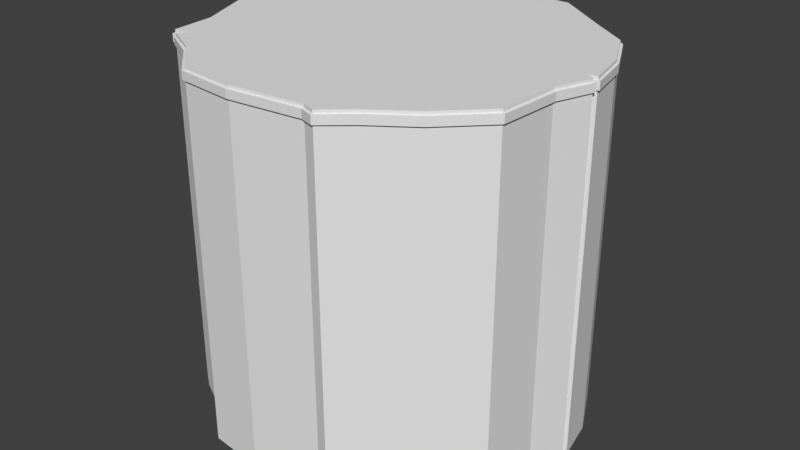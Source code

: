 # Source: ground.blend  (saved by Blender 2.79.0; exported with 4.5.12 LTS)
import bpy
from mathutils import Matrix  # noqa: F401  (used for matrix-valued properties, if any)

bpy.ops.wm.read_factory_settings(use_empty=True)
scene = bpy.context.scene
scene.name = 'Scene'

# ---- collections
col_collection_1 = bpy.data.collections.new('Collection 1'); scene.collection.children.link(col_collection_1)

# ---- world
world_world = bpy.data.worlds.new('World'); scene.world = world_world
world_world.color = (0.05088, 0.05088, 0.05088)
world_world.use_sun_shadow = False
world_world.sun_shadow_jitter_overblur = 0.0
world_world.cycles.sampling_method = 'MANUAL'

# ---- meshes
me_cube_002 = bpy.data.meshes.new('Cube.002')
me_cube_002.from_pydata([(-1.027, -0.07686, -0.01655), (-0.2606, 0.9747, -0.0166), (-1.027, 0.1871, -0.01664), (-0.001611, 0.9932, -0.01644), (-0.8534, 0.4282, -0.01655), (-0.6021, 0.8003, -0.01656), (-0.8144, 0.5844, -0.01661), (-0.3998, 0.8818, -0.01648), (-0.9036, -0.3805, -0.01652), (-0.8828, -0.6246, -0.01692), (-0.7809, -0.6056, -0.01704), (-0.8418, -0.6513, -0.01698), (-0.6409, -0.762, -0.0165), (-0.4382, -0.9469, -0.01664), (-0.119, -0.9827, -0.01648), (0.2816, -0.9442, -0.01657), (0.3563, -0.9694, -0.01678), (0.4989, -0.8459, -0.01644), (0.7109, -0.6976, -0.01647), (0.9336, -0.4748, -0.01668), (0.9516, -0.1334, -0.01652), (1.023, 0.06761, -0.01688), (0.9781, 0.08317, -0.01703), (1.026, 0.09208, -0.01689), (0.9722, 0.3424, -0.01649), (0.8468, 0.597, -0.01659), (0.6254, 0.7536, -0.0164), (0.3228, 0.9783, -0.01663), (-1.027, -0.07686, -0.06029), (-0.2606, 0.9747, -0.06024), (-1.027, 0.1871, -0.0602), (-0.001611, 0.9932, -0.0604), (-0.8534, 0.4282, -0.06029), (-0.6021, 0.8003, -0.06028), (-0.8144, 0.5844, -0.06023), (-0.3998, 0.8818, -0.06036), (-0.9036, -0.3805, -0.06032), (-0.8828, -0.6246, -0.05993), (-0.7809, -0.6056, -0.0598), (-0.8418, -0.6513, -0.05987), (-0.6409, -0.762, -0.06034), (-0.4382, -0.9469, -0.0602), (-0.119, -0.9827, -0.06036), (0.2816, -0.9442, -0.06027), (0.3563, -0.9694, -0.06006), (0.4989, -0.8459, -0.0604), (0.7109, -0.6976, -0.06038), (0.9336, -0.4748, -0.06016), (0.9516, -0.1334, -0.06032), (1.023, 0.06761, -0.05996), (0.9781, 0.08317, -0.05981), (1.026, 0.09208, -0.05995), (0.9722, 0.3424, -0.06035), (0.8468, 0.597, -0.06025), (0.6254, 0.7536, -0.06044), (0.3228, 0.9783, -0.06021)], [], [(21, 49, 50, 22), (20, 48, 49, 21), (40, 39, 38, 37, 36, 28, 30, 32, 34, 33, 35, 29, 31, 55, 54, 53, 52, 51, 50, 49, 48, 47, 46, 45, 44, 43, 42, 41), (2, 30, 28, 0), (5, 33, 34, 6), (12, 13, 14, 15, 16, 17, 18, 19, 20, 21, 22, 23, 24, 25, 26, 27, 3, 1, 7, 5, 6, 4, 2, 0, 8, 9, 10, 11), (22, 50, 51, 23), (4, 32, 30, 2), (23, 51, 52, 24), (9, 37, 38, 10), (24, 52, 53, 25), (7, 35, 33, 5), (25, 53, 54, 26), (12, 40, 41, 13), (26, 54, 55, 27), (13, 41, 42, 14), (11, 39, 40, 12), (14, 42, 43, 15), (10, 38, 39, 11), (27, 55, 31, 3), (15, 43, 44, 16), (3, 31, 29, 1), (16, 44, 45, 17), (8, 36, 37, 9), (17, 45, 46, 18), (0, 28, 36, 8), (18, 46, 47, 19), (1, 29, 35, 7), (19, 47, 48, 20), (6, 34, 32, 4)])
me_cube_002.use_remesh_preserve_volume = False
me_cube_002.use_remesh_preserve_attributes = False
me_cube_002.use_mirror_vertex_groups = False
me_cube_002.update()
me_cube_001 = bpy.data.meshes.new('Cube.001')
me_cube_001.from_pydata([(-1.015, -0.07442, 0.00182), (-0.2564, 0.9626, 0.00182), (-1.015, 0.1831, 0.00182), (-0.001453, 0.981, 0.00182), (-0.8419, 0.4229, 0.00182), (-0.595, 0.7897, 0.00182), (-0.8031, 0.5781, 0.00182), (-0.394, 0.8709, 0.00182), (-0.8913, -0.3778, 0.00182), (-0.8737, -0.6141, 0.00182), (-0.7679, -0.6, 0.00182), (-0.8278, -0.6493, 0.00182), (-0.6338, -0.7516, 0.00182), (-0.4328, -0.935, 0.00182), (-0.1189, -0.9703, 0.00182), (0.2832, -0.9315, 0.00182), (0.3538, -0.9562, 0.00182), (0.4913, -0.8363, 0.00182), (0.703, -0.6881, 0.00182), (0.9216, -0.4695, 0.00182), (0.9393, -0.1309, 0.00182), (1.01, 0.06314, 0.00182), (0.964, 0.0843, 0.00182), (1.013, 0.09841, 0.00182), (0.9604, 0.3383, 0.00182), (0.837, 0.5887, 0.00182), (0.6183, 0.7439, 0.00182), (0.3185, 0.9661, 0.00182), (-1.015, -0.07442, -2.002), (-0.2564, 0.9626, -2.002), (-1.015, 0.1831, -2.002), (-0.001453, 0.981, -2.002), (-0.8419, 0.4229, -2.002), (-0.595, 0.7897, -2.002), (-0.8031, 0.5781, -2.002), (-0.394, 0.8709, -2.002), (-0.8913, -0.3778, -2.002), (-0.8737, -0.6141, -2.002), (-0.7679, -0.6, -2.002), (-0.8278, -0.6493, -2.002), (-0.6338, -0.7516, -2.002), (-0.4328, -0.935, -2.002), (-0.1189, -0.9703, -2.002), (0.2832, -0.9315, -2.002), (0.3538, -0.9562, -2.002), (0.4913, -0.8363, -2.002), (0.703, -0.6881, -2.002), (0.9216, -0.4695, -2.002), (0.9393, -0.1309, -2.002), (1.01, 0.06314, -2.002), (0.964, 0.0843, -2.002), (1.013, 0.09841, -2.002), (0.9604, 0.3383, -2.002), (0.837, 0.5887, -2.002), (0.6183, 0.7439, -2.002), (0.3185, 0.9661, -2.002)], [], [(21, 49, 50, 22), (20, 48, 49, 21), (40, 39, 38, 37, 36, 28, 30, 32, 34, 33, 35, 29, 31, 55, 54, 53, 52, 51, 50, 49, 48, 47, 46, 45, 44, 43, 42, 41), (2, 30, 28, 0), (5, 33, 34, 6), (12, 13, 14, 15, 16, 17, 18, 19, 20, 21, 22, 23, 24, 25, 26, 27, 3, 1, 7, 5, 6, 4, 2, 0, 8, 9, 10, 11), (22, 50, 51, 23), (4, 32, 30, 2), (23, 51, 52, 24), (9, 37, 38, 10), (24, 52, 53, 25), (7, 35, 33, 5), (25, 53, 54, 26), (12, 40, 41, 13), (26, 54, 55, 27), (13, 41, 42, 14), (11, 39, 40, 12), (14, 42, 43, 15), (10, 38, 39, 11), (27, 55, 31, 3), (15, 43, 44, 16), (3, 31, 29, 1), (16, 44, 45, 17), (8, 36, 37, 9), (17, 45, 46, 18), (0, 28, 36, 8), (18, 46, 47, 19), (1, 29, 35, 7), (19, 47, 48, 20), (6, 34, 32, 4)])
_k = set([(0, 2), (0, 8), (0, 28), (1, 3), (1, 7), (1, 29), (2, 4), (2, 30), (3, 27), (3, 31), (4, 6), (4, 32), (5, 6), (5, 7), (5, 33), (6, 34), (7, 35), (8, 9), (8, 36), (9, 10), (9, 37), (10, 11), (10, 38), (11, 12), (11, 39), (12, 13), (12, 40), (13, 14), (13, 41), (14, 15), (14, 42), (15, 16), (15, 43), (16, 17), (16, 44), (17, 18), (17, 45), (18, 19), (18, 46), (19, 20), (19, 47), (20, 21), (20, 48), (21, 22), (21, 49), (22, 23), (22, 50), (23, 24), (23, 51), (24, 25), (24, 52), (25, 26), (25, 53), (26, 27), (26, 54), (27, 55), (28, 30), (28, 36), (29, 31), (29, 35), (30, 32), (31, 55), (32, 34), (33, 34), (33, 35), (36, 37), (37, 38), (38, 39), (39, 40), (40, 41), (41, 42), (42, 43), (43, 44), (44, 45), (45, 46), (46, 47), (47, 48), (48, 49), (49, 50), (50, 51), (51, 52), (52, 53), (53, 54), (54, 55)])
me_cube_001.attributes.new('sharp_edge', 'BOOLEAN', 'EDGE').data.foreach_set('value', [ (min(e.vertices), max(e.vertices)) in _k for e in me_cube_001.edges])
me_cube_001.use_remesh_preserve_volume = False
me_cube_001.use_remesh_preserve_attributes = False
me_cube_001.use_mirror_vertex_groups = False
me_cube_001.update()

# ---- objects
ob_cube_001 = bpy.data.objects.new('Cube.001', me_cube_002)
ob_cube = bpy.data.objects.new('Cube', me_cube_001)

# ---- transforms, parenting, visibility, modifiers, constraints
ob_cube_001.location = (0.0, 0.0, 0.0)
ob_cube_001.lineart.crease_threshold = 0.0
ob_cube.location = (0.0, 0.0, 0.0)
ob_cube.lineart.crease_threshold = 0.0

# ---- collection membership
col_collection_1.objects.link(ob_cube_001)
col_collection_1.objects.link(ob_cube)

# ---- scene / render settings (as saved in the file)
scene.frame_start = 1; scene.frame_end = 250; scene.frame_set(1)
scene.render.engine = 'BLENDER_EEVEE_NEXT'
scene.render.resolution_percentage = 50
scene.render.dither_intensity = 0.0
scene.cycles.use_denoising = False
scene.cycles.samples = 128
scene.cycles.sampling_pattern = 'TABULATED_SOBOL'
scene.cycles.use_adaptive_sampling = False
scene.cycles.use_light_tree = False
scene.cycles.blur_glossy = 0.0
scene.cycles.sample_clamp_indirect = 0.0
scene.view_settings.view_transform = 'Standard'
bpy.context.view_layer.update()

# ---- added for rendering (the .blend has no active camera and no usable light): camera, sun
cam_auto = bpy.data.cameras.new('AutoCamera')
cam_auto.lens = 50.0
cam_auto.sensor_width = 36.0
cam_auto.clip_end = 1000.0
ob_auto_camera = bpy.data.objects.new('AutoCamera', cam_auto)
scene.collection.objects.link(ob_auto_camera)
ob_auto_camera.location = (3.2219, -3.86197, 1.57825)
ob_auto_camera.rotation_euler = (1.09748, -7.21219e-08, 0.694738)
scene.camera = ob_auto_camera
light_auto_sun = bpy.data.lights.new('AutoSun', 'SUN')
light_auto_sun.energy = 3.0
light_auto_sun.angle = 0.0523599
ob_auto_sun = bpy.data.objects.new('AutoSun', light_auto_sun)
scene.collection.objects.link(ob_auto_sun)
ob_auto_sun.rotation_euler = (0.872665, 0.174533, 0.523599)
bpy.context.view_layer.update()
